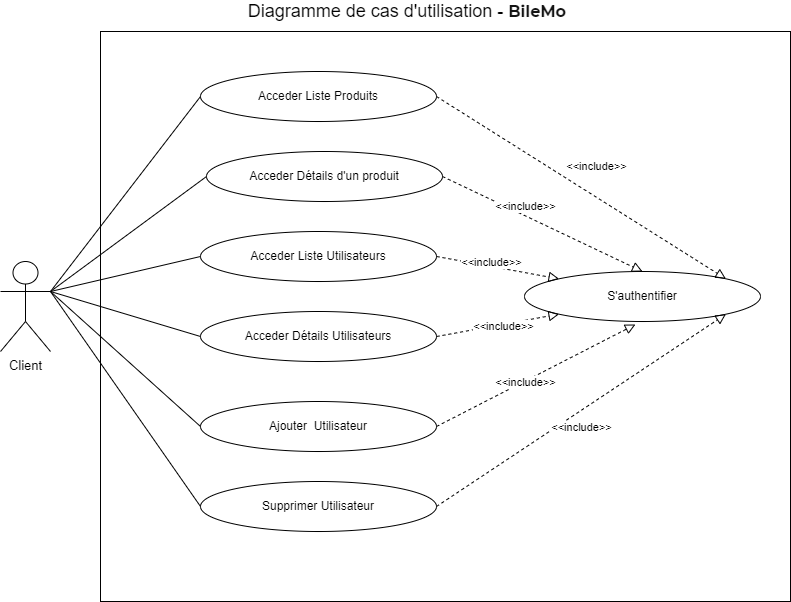

The diagram above was exported from draw.io. Its source (the exported page's mxGraphModel, read from the mxfile embedded in the PNG):
<mxGraphModel dx="1038" dy="649" grid="1" gridSize="10" guides="1" tooltips="1" connect="1" arrows="1" fold="1" page="1" pageScale="1" pageWidth="827" pageHeight="1169" math="0" shadow="0">
  <root>
    <mxCell id="0" />
    <mxCell id="1" parent="0" />
    <mxCell id="d5a3JsBy5mqoS7B36oog-1" value="" style="whiteSpace=wrap;html=1;" parent="1" vertex="1">
      <mxGeometry x="110" y="160" width="690" height="570" as="geometry" />
    </mxCell>
    <mxCell id="d5a3JsBy5mqoS7B36oog-3" value="Diagramme de cas d'utilisation -&amp;nbsp;&lt;strong style=&quot;outline-color: rgb(116 , 81 , 235) ; color: rgba(0 , 0 , 0 , 0.92) ; font-family: &amp;#34;montserrat&amp;#34; ; font-size: 16px ; background-color: rgb(255 , 255 , 255)&quot;&gt;BileMo&lt;/strong&gt;&lt;span style=&quot;color: rgba(0 , 0 , 0 , 0.92) ; font-family: &amp;#34;montserrat&amp;#34; ; font-size: 16px ; background-color: rgb(255 , 255 , 255)&quot;&gt;&amp;nbsp;&lt;/span&gt;" style="text;html=1;strokeColor=none;fillColor=none;align=center;verticalAlign=middle;whiteSpace=wrap;rounded=0;fontSize=18;" parent="1" vertex="1">
      <mxGeometry x="216" y="130" width="406" height="20" as="geometry" />
    </mxCell>
    <mxCell id="d5a3JsBy5mqoS7B36oog-5" value="Client" style="shape=umlActor;verticalLabelPosition=bottom;labelBackgroundColor=#ffffff;verticalAlign=top;html=1;fontSize=13;" parent="1" vertex="1">
      <mxGeometry x="10" y="390" width="50" height="90" as="geometry" />
    </mxCell>
    <mxCell id="d5a3JsBy5mqoS7B36oog-10" value="Acceder Détails d'un produit" style="ellipse;whiteSpace=wrap;html=1;" parent="1" vertex="1">
      <mxGeometry x="216" y="280" width="236" height="50" as="geometry" />
    </mxCell>
    <mxCell id="d5a3JsBy5mqoS7B36oog-17" value="" style="endArrow=none;html=1;entryX=0;entryY=0.5;entryDx=0;entryDy=0;exitX=1;exitY=0.3333333333333333;exitDx=0;exitDy=0;exitPerimeter=0;" parent="1" source="d5a3JsBy5mqoS7B36oog-5" target="d5a3JsBy5mqoS7B36oog-10" edge="1">
      <mxGeometry width="50" height="50" relative="1" as="geometry">
        <mxPoint x="70" y="740" as="sourcePoint" />
        <mxPoint x="120" y="690" as="targetPoint" />
      </mxGeometry>
    </mxCell>
    <mxCell id="hKhYgE2gVvYCzo6tRwln-2" value="Acceder Liste Produits" style="ellipse;whiteSpace=wrap;html=1;" parent="1" vertex="1">
      <mxGeometry x="210" y="200" width="236" height="50" as="geometry" />
    </mxCell>
    <mxCell id="hKhYgE2gVvYCzo6tRwln-3" value="" style="endArrow=none;html=1;entryX=0;entryY=0.5;entryDx=0;entryDy=0;exitX=1;exitY=0.3333333333333333;exitDx=0;exitDy=0;exitPerimeter=0;" parent="1" source="d5a3JsBy5mqoS7B36oog-5" target="hKhYgE2gVvYCzo6tRwln-2" edge="1">
      <mxGeometry width="50" height="50" relative="1" as="geometry">
        <mxPoint x="110" y="610" as="sourcePoint" />
        <mxPoint x="120" y="615" as="targetPoint" />
      </mxGeometry>
    </mxCell>
    <mxCell id="RkW0VHdG7n0X6RrzRl41-1" value="S'authentifier" style="ellipse;whiteSpace=wrap;html=1;" parent="1" vertex="1">
      <mxGeometry x="534" y="400" width="236" height="50" as="geometry" />
    </mxCell>
    <mxCell id="T1oJzdSkKwE0PGRY4JzD-6" value="" style="endArrow=block;startArrow=none;endFill=0;startFill=0;endSize=8;html=1;verticalAlign=bottom;dashed=1;labelBackgroundColor=none;rounded=0;exitX=1;exitY=0.5;exitDx=0;exitDy=0;entryX=1;entryY=0;entryDx=0;entryDy=0;" parent="1" source="hKhYgE2gVvYCzo6tRwln-2" target="RkW0VHdG7n0X6RrzRl41-1" edge="1">
      <mxGeometry width="160" relative="1" as="geometry">
        <mxPoint x="510" y="480" as="sourcePoint" />
        <mxPoint x="530" y="425" as="targetPoint" />
      </mxGeometry>
    </mxCell>
    <mxCell id="T1oJzdSkKwE0PGRY4JzD-9" value="&amp;lt;&amp;lt;include&amp;gt;&amp;gt;" style="edgeLabel;html=1;align=center;verticalAlign=middle;resizable=0;points=[];" parent="T1oJzdSkKwE0PGRY4JzD-6" vertex="1" connectable="0">
      <mxGeometry x="-0.121" y="-2" relative="1" as="geometry">
        <mxPoint x="34" y="-12" as="offset" />
      </mxGeometry>
    </mxCell>
    <mxCell id="HxEd1Q5JjGwlt-oiHW9n-4" value="" style="endArrow=block;startArrow=none;endFill=0;startFill=0;endSize=8;html=1;verticalAlign=bottom;dashed=1;labelBackgroundColor=none;rounded=0;exitX=1;exitY=0.5;exitDx=0;exitDy=0;entryX=0.5;entryY=0;entryDx=0;entryDy=0;" parent="1" source="d5a3JsBy5mqoS7B36oog-10" target="RkW0VHdG7n0X6RrzRl41-1" edge="1">
      <mxGeometry width="160" relative="1" as="geometry">
        <mxPoint x="400" y="332.5" as="sourcePoint" />
        <mxPoint x="562" y="457.5" as="targetPoint" />
      </mxGeometry>
    </mxCell>
    <mxCell id="HxEd1Q5JjGwlt-oiHW9n-6" value="Acceder Liste Utilisateurs" style="ellipse;whiteSpace=wrap;html=1;" parent="1" vertex="1">
      <mxGeometry x="210" y="360" width="236" height="50" as="geometry" />
    </mxCell>
    <mxCell id="HxEd1Q5JjGwlt-oiHW9n-7" value="" style="endArrow=block;startArrow=none;endFill=0;startFill=0;endSize=8;html=1;verticalAlign=bottom;dashed=1;labelBackgroundColor=none;rounded=0;exitX=1;exitY=0.5;exitDx=0;exitDy=0;entryX=0;entryY=0;entryDx=0;entryDy=0;" parent="1" source="HxEd1Q5JjGwlt-oiHW9n-6" target="RkW0VHdG7n0X6RrzRl41-1" edge="1">
      <mxGeometry width="160" relative="1" as="geometry">
        <mxPoint x="406" y="427.5" as="sourcePoint" />
        <mxPoint x="540" y="520" as="targetPoint" />
      </mxGeometry>
    </mxCell>
    <mxCell id="HxEd1Q5JjGwlt-oiHW9n-9" value="" style="endArrow=none;html=1;entryX=0;entryY=0.5;entryDx=0;entryDy=0;exitX=1;exitY=0.3333333333333333;exitDx=0;exitDy=0;exitPerimeter=0;" parent="1" source="d5a3JsBy5mqoS7B36oog-5" target="HxEd1Q5JjGwlt-oiHW9n-6" edge="1">
      <mxGeometry width="50" height="50" relative="1" as="geometry">
        <mxPoint x="80" y="390" as="sourcePoint" />
        <mxPoint x="220" y="315" as="targetPoint" />
      </mxGeometry>
    </mxCell>
    <mxCell id="HxEd1Q5JjGwlt-oiHW9n-15" value="Acceder Détails Utilisateurs" style="ellipse;whiteSpace=wrap;html=1;" parent="1" vertex="1">
      <mxGeometry x="210" y="440" width="236" height="50" as="geometry" />
    </mxCell>
    <mxCell id="HxEd1Q5JjGwlt-oiHW9n-16" value="" style="endArrow=block;startArrow=none;endFill=0;startFill=0;endSize=8;html=1;verticalAlign=bottom;dashed=1;labelBackgroundColor=none;rounded=0;exitX=1;exitY=0.5;exitDx=0;exitDy=0;entryX=0;entryY=1;entryDx=0;entryDy=0;" parent="1" source="HxEd1Q5JjGwlt-oiHW9n-15" target="RkW0VHdG7n0X6RrzRl41-1" edge="1">
      <mxGeometry width="160" relative="1" as="geometry">
        <mxPoint x="406" y="507.5" as="sourcePoint" />
        <mxPoint x="541" y="512" as="targetPoint" />
      </mxGeometry>
    </mxCell>
    <mxCell id="HxEd1Q5JjGwlt-oiHW9n-18" value="" style="endArrow=none;html=1;entryX=0;entryY=0.5;entryDx=0;entryDy=0;exitX=1;exitY=0.3333333333333333;exitDx=0;exitDy=0;exitPerimeter=0;" parent="1" source="d5a3JsBy5mqoS7B36oog-5" target="HxEd1Q5JjGwlt-oiHW9n-15" edge="1">
      <mxGeometry width="50" height="50" relative="1" as="geometry">
        <mxPoint x="70" y="380" as="sourcePoint" />
        <mxPoint x="220" y="395" as="targetPoint" />
      </mxGeometry>
    </mxCell>
    <mxCell id="HxEd1Q5JjGwlt-oiHW9n-20" value="Ajouter&amp;nbsp; Utilisateur" style="ellipse;whiteSpace=wrap;html=1;" parent="1" vertex="1">
      <mxGeometry x="210" y="530" width="236" height="50" as="geometry" />
    </mxCell>
    <mxCell id="HxEd1Q5JjGwlt-oiHW9n-21" value="" style="endArrow=block;startArrow=none;endFill=0;startFill=0;endSize=8;html=1;verticalAlign=bottom;dashed=1;labelBackgroundColor=none;rounded=0;exitX=1;exitY=0.5;exitDx=0;exitDy=0;entryX=0.47;entryY=1.06;entryDx=0;entryDy=0;entryPerimeter=0;" parent="1" source="HxEd1Q5JjGwlt-oiHW9n-20" target="RkW0VHdG7n0X6RrzRl41-1" edge="1">
      <mxGeometry width="160" relative="1" as="geometry">
        <mxPoint x="406" y="597.5" as="sourcePoint" />
        <mxPoint x="530" y="430" as="targetPoint" />
      </mxGeometry>
    </mxCell>
    <mxCell id="HxEd1Q5JjGwlt-oiHW9n-23" value="" style="endArrow=none;html=1;entryX=0;entryY=0.5;entryDx=0;entryDy=0;exitX=1;exitY=0.3333333333333333;exitDx=0;exitDy=0;exitPerimeter=0;" parent="1" source="d5a3JsBy5mqoS7B36oog-5" target="HxEd1Q5JjGwlt-oiHW9n-20" edge="1">
      <mxGeometry width="50" height="50" relative="1" as="geometry">
        <mxPoint x="70" y="380" as="sourcePoint" />
        <mxPoint x="220" y="485" as="targetPoint" />
      </mxGeometry>
    </mxCell>
    <mxCell id="HxEd1Q5JjGwlt-oiHW9n-24" value="Supprimer Utilisateur" style="ellipse;whiteSpace=wrap;html=1;" parent="1" vertex="1">
      <mxGeometry x="210" y="610" width="236" height="50" as="geometry" />
    </mxCell>
    <mxCell id="HxEd1Q5JjGwlt-oiHW9n-25" value="" style="endArrow=block;startArrow=none;endFill=0;startFill=0;endSize=8;html=1;verticalAlign=bottom;dashed=1;labelBackgroundColor=none;rounded=0;exitX=1;exitY=0.5;exitDx=0;exitDy=0;entryX=1;entryY=1;entryDx=0;entryDy=0;" parent="1" source="HxEd1Q5JjGwlt-oiHW9n-24" target="RkW0VHdG7n0X6RrzRl41-1" edge="1">
      <mxGeometry width="160" relative="1" as="geometry">
        <mxPoint x="406" y="677.5" as="sourcePoint" />
        <mxPoint x="530" y="420" as="targetPoint" />
      </mxGeometry>
    </mxCell>
    <mxCell id="HxEd1Q5JjGwlt-oiHW9n-27" value="" style="endArrow=none;html=1;entryX=0;entryY=0.5;entryDx=0;entryDy=0;exitX=1;exitY=0.3333333333333333;exitDx=0;exitDy=0;exitPerimeter=0;" parent="1" source="d5a3JsBy5mqoS7B36oog-5" target="HxEd1Q5JjGwlt-oiHW9n-24" edge="1">
      <mxGeometry width="50" height="50" relative="1" as="geometry">
        <mxPoint x="70" y="630" as="sourcePoint" />
        <mxPoint x="220" y="565" as="targetPoint" />
      </mxGeometry>
    </mxCell>
    <mxCell id="tPEuUm0zQn3wupAnahnW-1" value="&amp;lt;&amp;lt;include&amp;gt;&amp;gt;" style="edgeLabel;html=1;align=center;verticalAlign=middle;resizable=0;points=[];" vertex="1" connectable="0" parent="1">
      <mxGeometry x="534.0024964232865" y="334.6403646735283" as="geometry" />
    </mxCell>
    <mxCell id="tPEuUm0zQn3wupAnahnW-2" value="&amp;lt;&amp;lt;include&amp;gt;&amp;gt;" style="edgeLabel;html=1;align=center;verticalAlign=middle;resizable=0;points=[];" vertex="1" connectable="0" parent="1">
      <mxGeometry x="500.0024964232865" y="390.00036467352834" as="geometry" />
    </mxCell>
    <mxCell id="tPEuUm0zQn3wupAnahnW-3" value="&amp;lt;&amp;lt;include&amp;gt;&amp;gt;" style="edgeLabel;html=1;align=center;verticalAlign=middle;resizable=0;points=[];" vertex="1" connectable="0" parent="1">
      <mxGeometry x="620.0024964232865" y="324.6403646735283" as="geometry">
        <mxPoint x="-108" y="130" as="offset" />
      </mxGeometry>
    </mxCell>
    <mxCell id="tPEuUm0zQn3wupAnahnW-4" value="&amp;lt;&amp;lt;include&amp;gt;&amp;gt;" style="edgeLabel;html=1;align=center;verticalAlign=middle;resizable=0;points=[];" vertex="1" connectable="0" parent="1">
      <mxGeometry x="534.0024964232865" y="510.00036467352834" as="geometry" />
    </mxCell>
    <mxCell id="tPEuUm0zQn3wupAnahnW-5" value="&amp;lt;&amp;lt;include&amp;gt;&amp;gt;" style="edgeLabel;html=1;align=center;verticalAlign=middle;resizable=0;points=[];" vertex="1" connectable="0" parent="1">
      <mxGeometry x="590.0024964232865" y="555.0003646735283" as="geometry" />
    </mxCell>
  </root>
</mxGraphModel>